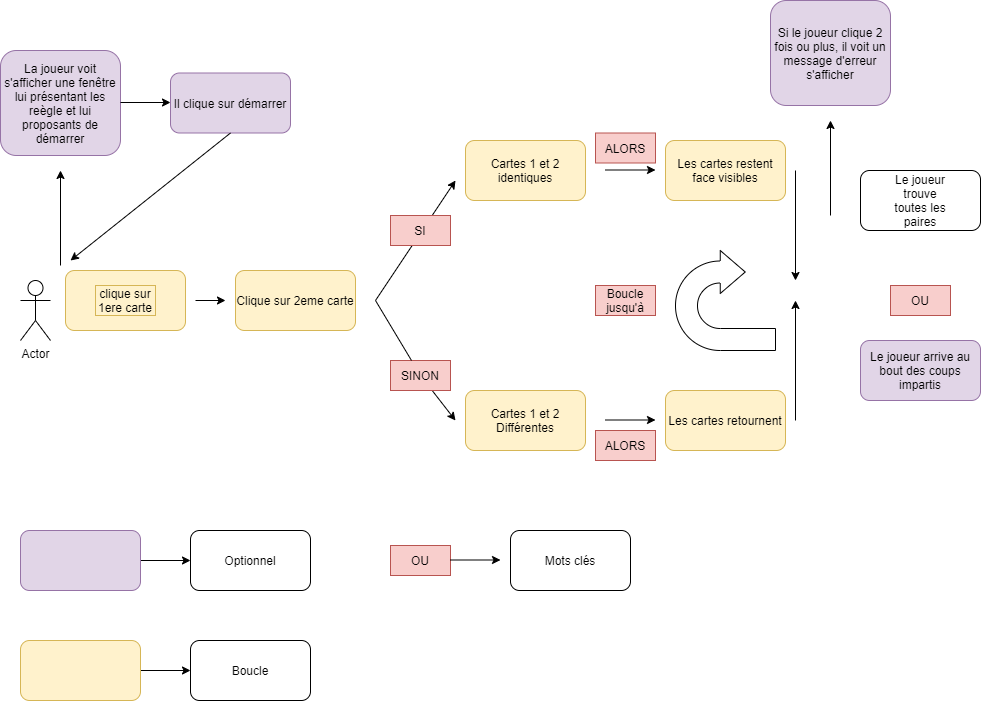

The diagram above was exported from draw.io. Its source (the exported page's mxGraphModel, read from the mxfile embedded in the PNG):
<mxGraphModel dx="2062" dy="1122" grid="1" gridSize="10" guides="1" tooltips="1" connect="1" arrows="1" fold="1" page="1" pageScale="1" pageWidth="1169" pageHeight="827" background="#ffffff" math="0" shadow="0">
  <root>
    <mxCell id="0" />
    <mxCell id="1" parent="0" />
    <mxCell id="x6t55gnl8FbwlO8XJ8WH-1" value="Actor" style="shape=umlActor;verticalLabelPosition=bottom;verticalAlign=top;html=1;outlineConnect=0;" vertex="1" parent="1">
      <mxGeometry x="40" y="340" width="30" height="60" as="geometry" />
    </mxCell>
    <mxCell id="x6t55gnl8FbwlO8XJ8WH-2" value="" style="rounded=1;whiteSpace=wrap;html=1;fillColor=#fff2cc;strokeColor=#d6b656;" vertex="1" parent="1">
      <mxGeometry x="85" y="330" width="120" height="60" as="geometry" />
    </mxCell>
    <mxCell id="x6t55gnl8FbwlO8XJ8WH-3" value="clique sur 1ere carte" style="text;html=1;strokeColor=#d6b656;fillColor=#fff2cc;align=center;verticalAlign=middle;whiteSpace=wrap;rounded=0;" vertex="1" parent="1">
      <mxGeometry x="115" y="345" width="60" height="30" as="geometry" />
    </mxCell>
    <mxCell id="x6t55gnl8FbwlO8XJ8WH-4" value="clique sur 1ere carte" style="text;html=1;strokeColor=none;fillColor=none;align=center;verticalAlign=middle;whiteSpace=wrap;rounded=0;" vertex="1" parent="1">
      <mxGeometry x="285" y="345" width="60" height="30" as="geometry" />
    </mxCell>
    <mxCell id="x6t55gnl8FbwlO8XJ8WH-5" value="Clique sur 2eme carte" style="rounded=1;whiteSpace=wrap;html=1;fillColor=#fff2cc;strokeColor=#d6b656;" vertex="1" parent="1">
      <mxGeometry x="255" y="330" width="120" height="60" as="geometry" />
    </mxCell>
    <mxCell id="x6t55gnl8FbwlO8XJ8WH-6" value="" style="endArrow=classic;html=1;rounded=0;" edge="1" parent="1">
      <mxGeometry width="50" height="50" relative="1" as="geometry">
        <mxPoint x="395" y="360" as="sourcePoint" />
        <mxPoint x="475" y="240" as="targetPoint" />
      </mxGeometry>
    </mxCell>
    <mxCell id="x6t55gnl8FbwlO8XJ8WH-7" value="" style="endArrow=classic;html=1;rounded=0;startArrow=none;" edge="1" parent="1" source="x6t55gnl8FbwlO8XJ8WH-8">
      <mxGeometry width="50" height="50" relative="1" as="geometry">
        <mxPoint x="395" y="360" as="sourcePoint" />
        <mxPoint x="475" y="480" as="targetPoint" />
      </mxGeometry>
    </mxCell>
    <mxCell id="x6t55gnl8FbwlO8XJ8WH-10" value="clique sur 1ere carte" style="text;html=1;strokeColor=none;fillColor=none;align=center;verticalAlign=middle;whiteSpace=wrap;rounded=0;" vertex="1" parent="1">
      <mxGeometry x="515" y="215" width="60" height="30" as="geometry" />
    </mxCell>
    <mxCell id="x6t55gnl8FbwlO8XJ8WH-11" value="Cartes 1 et 2 identiques" style="rounded=1;whiteSpace=wrap;html=1;fillColor=#fff2cc;strokeColor=#d6b656;" vertex="1" parent="1">
      <mxGeometry x="485" y="200" width="120" height="60" as="geometry" />
    </mxCell>
    <mxCell id="x6t55gnl8FbwlO8XJ8WH-12" value="Cartes 1 et 2 Différentes" style="rounded=1;whiteSpace=wrap;html=1;fillColor=#fff2cc;strokeColor=#d6b656;" vertex="1" parent="1">
      <mxGeometry x="485" y="450" width="120" height="60" as="geometry" />
    </mxCell>
    <mxCell id="x6t55gnl8FbwlO8XJ8WH-13" value="" style="endArrow=classic;html=1;rounded=0;" edge="1" parent="1">
      <mxGeometry width="50" height="50" relative="1" as="geometry">
        <mxPoint x="215" y="360" as="sourcePoint" />
        <mxPoint x="245" y="360" as="targetPoint" />
      </mxGeometry>
    </mxCell>
    <mxCell id="x6t55gnl8FbwlO8XJ8WH-14" value="Les cartes restent face visibles" style="rounded=1;whiteSpace=wrap;html=1;fillColor=#fff2cc;strokeColor=#d6b656;" vertex="1" parent="1">
      <mxGeometry x="685" y="200" width="120" height="60" as="geometry" />
    </mxCell>
    <mxCell id="x6t55gnl8FbwlO8XJ8WH-15" value="Les cartes retournent" style="rounded=1;whiteSpace=wrap;html=1;fillColor=#fff2cc;strokeColor=#d6b656;" vertex="1" parent="1">
      <mxGeometry x="685" y="450" width="120" height="60" as="geometry" />
    </mxCell>
    <mxCell id="x6t55gnl8FbwlO8XJ8WH-16" value="" style="endArrow=classic;html=1;rounded=0;" edge="1" parent="1">
      <mxGeometry width="50" height="50" relative="1" as="geometry">
        <mxPoint x="625" y="479.5" as="sourcePoint" />
        <mxPoint x="675" y="479.5" as="targetPoint" />
      </mxGeometry>
    </mxCell>
    <mxCell id="x6t55gnl8FbwlO8XJ8WH-17" value="" style="endArrow=classic;html=1;rounded=0;" edge="1" parent="1">
      <mxGeometry width="50" height="50" relative="1" as="geometry">
        <mxPoint x="625" y="229.5" as="sourcePoint" />
        <mxPoint x="675" y="229.5" as="targetPoint" />
      </mxGeometry>
    </mxCell>
    <mxCell id="x6t55gnl8FbwlO8XJ8WH-22" value="" style="html=1;shadow=0;dashed=0;align=center;verticalAlign=middle;shape=mxgraph.arrows2.uTurnArrow;dy=11;arrowHead=43;dx2=25;" vertex="1" parent="1">
      <mxGeometry x="695" y="310" width="100" height="100" as="geometry" />
    </mxCell>
    <mxCell id="x6t55gnl8FbwlO8XJ8WH-23" value="Boucle jusqu'à" style="text;html=1;strokeColor=#b85450;fillColor=#f8cecc;align=center;verticalAlign=middle;whiteSpace=wrap;rounded=0;" vertex="1" parent="1">
      <mxGeometry x="615" y="345" width="60" height="30" as="geometry" />
    </mxCell>
    <mxCell id="x6t55gnl8FbwlO8XJ8WH-24" value="" style="endArrow=classic;html=1;rounded=0;" edge="1" parent="1">
      <mxGeometry width="50" height="50" relative="1" as="geometry">
        <mxPoint x="815" y="230" as="sourcePoint" />
        <mxPoint x="815" y="340" as="targetPoint" />
      </mxGeometry>
    </mxCell>
    <mxCell id="x6t55gnl8FbwlO8XJ8WH-25" value="" style="endArrow=classic;html=1;rounded=0;" edge="1" parent="1">
      <mxGeometry width="50" height="50" relative="1" as="geometry">
        <mxPoint x="815" y="480" as="sourcePoint" />
        <mxPoint x="815" y="360" as="targetPoint" />
      </mxGeometry>
    </mxCell>
    <mxCell id="x6t55gnl8FbwlO8XJ8WH-26" value="" style="rounded=1;whiteSpace=wrap;html=1;" vertex="1" parent="1">
      <mxGeometry x="880" y="230" width="120" height="60" as="geometry" />
    </mxCell>
    <mxCell id="x6t55gnl8FbwlO8XJ8WH-27" value="Le joueur trouve toutes les paires" style="text;html=1;strokeColor=none;fillColor=none;align=center;verticalAlign=middle;whiteSpace=wrap;rounded=0;" vertex="1" parent="1">
      <mxGeometry x="910" y="245" width="60" height="30" as="geometry" />
    </mxCell>
    <mxCell id="x6t55gnl8FbwlO8XJ8WH-29" value="Le joueur arrive au bout des coups impartis" style="rounded=1;whiteSpace=wrap;html=1;fillColor=#e1d5e7;strokeColor=#9673a6;" vertex="1" parent="1">
      <mxGeometry x="880" y="400" width="120" height="60" as="geometry" />
    </mxCell>
    <mxCell id="x6t55gnl8FbwlO8XJ8WH-30" value="OU" style="text;html=1;strokeColor=#b85450;fillColor=#f8cecc;align=center;verticalAlign=middle;whiteSpace=wrap;rounded=0;" vertex="1" parent="1">
      <mxGeometry x="910" y="345" width="60" height="30" as="geometry" />
    </mxCell>
    <mxCell id="x6t55gnl8FbwlO8XJ8WH-31" value="" style="endArrow=classic;html=1;rounded=0;" edge="1" parent="1">
      <mxGeometry width="50" height="50" relative="1" as="geometry">
        <mxPoint x="80" y="325" as="sourcePoint" />
        <mxPoint x="80" y="230" as="targetPoint" />
      </mxGeometry>
    </mxCell>
    <mxCell id="x6t55gnl8FbwlO8XJ8WH-32" value="La joueur voit s'afficher une fenêtre lui présentant les reègle et lui proposants de démarrer" style="rounded=1;whiteSpace=wrap;html=1;fillColor=#e1d5e7;strokeColor=#9673a6;" vertex="1" parent="1">
      <mxGeometry x="20" y="110" width="120" height="105" as="geometry" />
    </mxCell>
    <mxCell id="x6t55gnl8FbwlO8XJ8WH-33" value="Il clique sur démarrer" style="rounded=1;whiteSpace=wrap;html=1;fillColor=#e1d5e7;strokeColor=#9673a6;" vertex="1" parent="1">
      <mxGeometry x="190" y="132.5" width="120" height="60" as="geometry" />
    </mxCell>
    <mxCell id="x6t55gnl8FbwlO8XJ8WH-34" value="" style="endArrow=classic;html=1;rounded=0;" edge="1" parent="1">
      <mxGeometry width="50" height="50" relative="1" as="geometry">
        <mxPoint x="140" y="162" as="sourcePoint" />
        <mxPoint x="190" y="162" as="targetPoint" />
      </mxGeometry>
    </mxCell>
    <mxCell id="x6t55gnl8FbwlO8XJ8WH-35" value="" style="endArrow=classic;html=1;rounded=0;" edge="1" parent="1">
      <mxGeometry width="50" height="50" relative="1" as="geometry">
        <mxPoint x="250" y="192.5" as="sourcePoint" />
        <mxPoint x="90" y="320" as="targetPoint" />
      </mxGeometry>
    </mxCell>
    <mxCell id="x6t55gnl8FbwlO8XJ8WH-36" value="Si le joueur clique 2 fois ou plus, il voit un message d'erreur s'afficher" style="rounded=1;whiteSpace=wrap;html=1;fillColor=#e1d5e7;strokeColor=#9673a6;" vertex="1" parent="1">
      <mxGeometry x="790" y="60" width="120" height="105" as="geometry" />
    </mxCell>
    <mxCell id="x6t55gnl8FbwlO8XJ8WH-37" value="" style="endArrow=classic;html=1;rounded=0;" edge="1" parent="1">
      <mxGeometry width="50" height="50" relative="1" as="geometry">
        <mxPoint x="850" y="275" as="sourcePoint" />
        <mxPoint x="850" y="180" as="targetPoint" />
      </mxGeometry>
    </mxCell>
    <mxCell id="x6t55gnl8FbwlO8XJ8WH-42" value="" style="edgeStyle=orthogonalEdgeStyle;rounded=0;orthogonalLoop=1;jettySize=auto;html=1;" edge="1" parent="1" source="x6t55gnl8FbwlO8XJ8WH-38" target="x6t55gnl8FbwlO8XJ8WH-39">
      <mxGeometry relative="1" as="geometry" />
    </mxCell>
    <mxCell id="x6t55gnl8FbwlO8XJ8WH-38" value="" style="rounded=1;whiteSpace=wrap;html=1;fillColor=#e1d5e7;strokeColor=#9673a6;" vertex="1" parent="1">
      <mxGeometry x="40" y="590" width="120" height="60" as="geometry" />
    </mxCell>
    <mxCell id="x6t55gnl8FbwlO8XJ8WH-39" value="Optionnel" style="rounded=1;whiteSpace=wrap;html=1;" vertex="1" parent="1">
      <mxGeometry x="210" y="590" width="120" height="60" as="geometry" />
    </mxCell>
    <mxCell id="x6t55gnl8FbwlO8XJ8WH-43" value="" style="edgeStyle=orthogonalEdgeStyle;rounded=0;orthogonalLoop=1;jettySize=auto;html=1;" edge="1" source="x6t55gnl8FbwlO8XJ8WH-44" target="x6t55gnl8FbwlO8XJ8WH-45" parent="1">
      <mxGeometry relative="1" as="geometry" />
    </mxCell>
    <mxCell id="x6t55gnl8FbwlO8XJ8WH-44" value="" style="rounded=1;whiteSpace=wrap;html=1;fillColor=#fff2cc;strokeColor=#d6b656;" vertex="1" parent="1">
      <mxGeometry x="40" y="700" width="120" height="60" as="geometry" />
    </mxCell>
    <mxCell id="x6t55gnl8FbwlO8XJ8WH-45" value="Boucle" style="rounded=1;whiteSpace=wrap;html=1;" vertex="1" parent="1">
      <mxGeometry x="210" y="700" width="120" height="60" as="geometry" />
    </mxCell>
    <mxCell id="x6t55gnl8FbwlO8XJ8WH-46" value="OU" style="text;html=1;strokeColor=#b85450;fillColor=#f8cecc;align=center;verticalAlign=middle;whiteSpace=wrap;rounded=0;" vertex="1" parent="1">
      <mxGeometry x="410" y="605" width="60" height="30" as="geometry" />
    </mxCell>
    <mxCell id="x6t55gnl8FbwlO8XJ8WH-47" value="Mots clés" style="rounded=1;whiteSpace=wrap;html=1;" vertex="1" parent="1">
      <mxGeometry x="530" y="590" width="120" height="60" as="geometry" />
    </mxCell>
    <mxCell id="x6t55gnl8FbwlO8XJ8WH-48" value="" style="edgeStyle=orthogonalEdgeStyle;rounded=0;orthogonalLoop=1;jettySize=auto;html=1;" edge="1" parent="1">
      <mxGeometry relative="1" as="geometry">
        <mxPoint x="470" y="619.5" as="sourcePoint" />
        <mxPoint x="520" y="619.5" as="targetPoint" />
      </mxGeometry>
    </mxCell>
    <mxCell id="x6t55gnl8FbwlO8XJ8WH-49" value="SI" style="text;html=1;strokeColor=#b85450;fillColor=#f8cecc;align=center;verticalAlign=middle;whiteSpace=wrap;rounded=0;" vertex="1" parent="1">
      <mxGeometry x="410" y="275" width="60" height="30" as="geometry" />
    </mxCell>
    <mxCell id="x6t55gnl8FbwlO8XJ8WH-8" value="SINON" style="text;html=1;strokeColor=#b85450;fillColor=#f8cecc;align=center;verticalAlign=middle;whiteSpace=wrap;rounded=0;" vertex="1" parent="1">
      <mxGeometry x="410" y="420" width="60" height="30" as="geometry" />
    </mxCell>
    <mxCell id="x6t55gnl8FbwlO8XJ8WH-50" value="" style="endArrow=none;html=1;rounded=0;" edge="1" parent="1" target="x6t55gnl8FbwlO8XJ8WH-8">
      <mxGeometry width="50" height="50" relative="1" as="geometry">
        <mxPoint x="395" y="360" as="sourcePoint" />
        <mxPoint x="475" y="480" as="targetPoint" />
      </mxGeometry>
    </mxCell>
    <mxCell id="x6t55gnl8FbwlO8XJ8WH-51" value="ALORS" style="text;html=1;strokeColor=#b85450;fillColor=#f8cecc;align=center;verticalAlign=middle;whiteSpace=wrap;rounded=0;" vertex="1" parent="1">
      <mxGeometry x="615" y="490" width="60" height="30" as="geometry" />
    </mxCell>
    <mxCell id="x6t55gnl8FbwlO8XJ8WH-52" value="ALORS" style="text;html=1;strokeColor=#b85450;fillColor=#f8cecc;align=center;verticalAlign=middle;whiteSpace=wrap;rounded=0;" vertex="1" parent="1">
      <mxGeometry x="615" y="192.5" width="60" height="30" as="geometry" />
    </mxCell>
  </root>
</mxGraphModel>